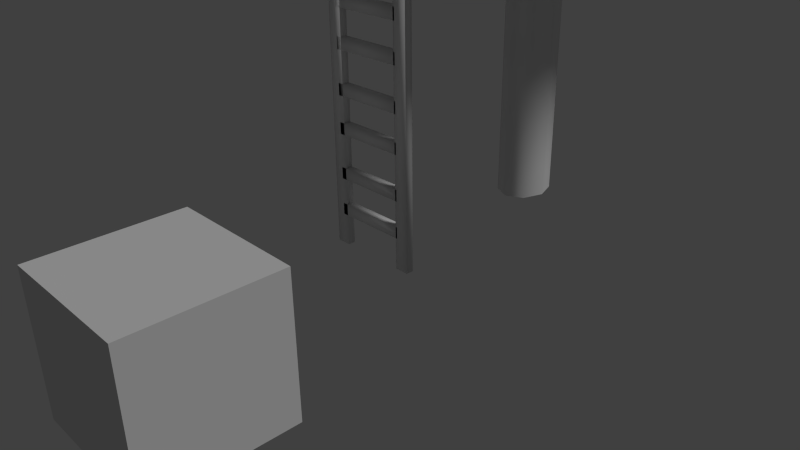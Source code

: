 # Source: props_1.blend  (saved by Blender 2.76.0; exported with 4.5.12 LTS)
import bpy
from mathutils import Matrix  # noqa: F401  (used for matrix-valued properties, if any)

bpy.ops.wm.read_factory_settings(use_empty=True)
scene = bpy.context.scene
scene.name = 'Scene'

# ---- collections
col_collection_1 = bpy.data.collections.new('Collection 1'); scene.collection.children.link(col_collection_1)
col_collection_2 = bpy.data.collections.new('Collection 2'); scene.collection.children.link(col_collection_2)

# ---- materials (node trees are filled in below, after node groups)
mat_wood = bpy.data.materials.new('wood')
mat_wood.alpha_threshold = 0.0
mat_wood.use_transparent_shadow = False
mat_wood.roughness = 0.5
mat_wood.specular_intensity = 0.0
mat_wood.line_color = (0.0, 0.0, 0.0, 1.0)

# ---- material node trees

# ---- world
world_world = bpy.data.worlds.new('World'); scene.world = world_world
world_world.color = (0.05088, 0.05088, 0.05088)
world_world.use_sun_shadow = False
world_world.sun_shadow_jitter_overblur = 0.0
world_world.cycles.sampling_method = 'MANUAL'
world_world.cycles.sample_map_resolution = 256

# ---- cameras
cam_camera = bpy.data.cameras.new('Camera')
cam_camera.clip_end = 100.0
cam_camera.lens = 35.0
cam_camera.sensor_width = 32.0
cam_camera.sensor_height = 18.0
cam_camera.ortho_scale = 7.314
cam_camera.dof.focus_distance = 0.0
cam_camera.dof.aperture_fstop = 128.0

# ---- lights
light_lamp = bpy.data.lights.new('Lamp', 'SUN')
light_lamp.transmission_factor = 0.0
light_lamp.cutoff_distance = 30.0
light_lamp.angle = 0.1993
light_lamp.energy = 1.0
light_lamp.shadow_buffer_clip_start = 1.001
light_lamp.shadow_soft_size = 0.1
light_lamp.shadow_cascade_max_distance = 1000.0
light_lamp.cycles.use_multiple_importance_sampling = False

# ---- meshes
me_plane_001 = bpy.data.meshes.new('Plane.001')
me_plane_001.from_pydata([(0.5, -5.96e-08, 0.0), (-0.5, -5.96e-08, 0.0), (0.5, 5.96e-08, 5.0), (-0.5, 5.96e-08, 5.0)], [], [(1, 0, 2, 3)])
me_plane_001.use_remesh_preserve_volume = False
me_plane_001.use_remesh_preserve_attributes = False
me_plane_001.use_mirror_vertex_groups = False
me_plane_001.update()
me_plane = bpy.data.meshes.new('Plane')
me_plane.from_pydata([(-0.6224, 0.05, 5.0), (-0.4276, 0.05, 5.0), (-0.6224, 0.05, 0.0), (-0.4276, 0.05, 0.0), (0.6724, -0.05, 0.0), (0.4776, -0.05, 0.0), (0.6724, -0.05, 5.0), (0.4776, -0.05, 5.0), (0.5, -0.05, 0.423), (-0.5, -0.05, 0.423), (0.5, -0.05, 0.577), (-0.5, -0.05, 0.577), (0.5, 0.05, 0.423), (-0.5, 0.05, 0.423), (0.5, 0.05, 0.577), (-0.5, 0.05, 0.577), (0.6724, 0.05, 0.0), (0.4776, 0.05, 0.0), (0.6724, 0.05, 5.0), (0.4776, 0.05, 5.0), (-0.6224, -0.05, 5.0), (-0.4276, -0.05, 5.0), (-0.6224, -0.05, 0.0), (-0.4276, -0.05, 0.0), (0.5, -0.05, 1.523), (-0.5, -0.05, 1.523), (0.5, -0.05, 1.677), (-0.5, -0.05, 1.677), (0.5, 0.05, 1.523), (-0.5, 0.05, 1.523), (0.5, 0.05, 1.677), (-0.5, 0.05, 1.677), (0.5, -0.05, 2.593), (-0.5, -0.05, 2.593), (0.5, -0.05, 2.747), (-0.5, -0.05, 2.747), (0.5, 0.05, 2.593), (-0.5, 0.05, 2.593), (0.5, 0.05, 2.747), (-0.5, 0.05, 2.747), (0.5, -0.05, 3.693), (-0.5, -0.05, 3.693), (0.5, -0.05, 3.847), (-0.5, -0.05, 3.847), (0.5, 0.05, 3.693), (-0.5, 0.05, 3.693), (0.5, 0.05, 3.847), (-0.5, 0.05, 3.847), (0.5, -0.05, 0.923), (-0.5, -0.05, 0.923), (0.5, -0.05, 1.077), (-0.5, -0.05, 1.077), (0.5, 0.05, 0.923), (-0.5, 0.05, 0.923), (0.5, 0.05, 1.077), (-0.5, 0.05, 1.077), (0.5, -0.05, 2.023), (-0.5, -0.05, 2.023), (0.5, -0.05, 2.177), (-0.5, -0.05, 2.177), (0.5, 0.05, 2.023), (-0.5, 0.05, 2.023), (0.5, 0.05, 2.177), (-0.5, 0.05, 2.177), (0.5, -0.05, 3.093), (-0.5, -0.05, 3.093), (0.5, -0.05, 3.247), (-0.5, -0.05, 3.247), (0.5, 0.05, 3.093), (-0.5, 0.05, 3.093), (0.5, 0.05, 3.247), (-0.5, 0.05, 3.247), (0.5, -0.05, 4.293), (-0.5, -0.05, 4.293), (0.5, -0.05, 4.447), (-0.5, -0.05, 4.447), (0.5, 0.05, 4.293), (-0.5, 0.05, 4.293), (0.5, 0.05, 4.447), (-0.5, 0.05, 4.447)], [], [(22, 2, 3, 23), (5, 4, 6, 7), (9, 8, 10, 11), (13, 15, 14, 12), (8, 12, 14, 10), (11, 15, 13, 9), (10, 14, 15, 11), (9, 13, 12, 8), (17, 19, 18, 16), (4, 16, 18, 6), (7, 19, 17, 5), (6, 18, 19, 7), (5, 17, 16, 4), (21, 1, 0, 20), (20, 0, 2, 22), (23, 3, 1, 21), (2, 0, 1, 3), (22, 23, 21, 20), (25, 24, 26, 27), (29, 31, 30, 28), (24, 28, 30, 26), (27, 31, 29, 25), (26, 30, 31, 27), (25, 29, 28, 24), (33, 32, 34, 35), (37, 39, 38, 36), (32, 36, 38, 34), (35, 39, 37, 33), (34, 38, 39, 35), (33, 37, 36, 32), (41, 40, 42, 43), (45, 47, 46, 44), (40, 44, 46, 42), (43, 47, 45, 41), (42, 46, 47, 43), (41, 45, 44, 40), (49, 48, 50, 51), (53, 55, 54, 52), (48, 52, 54, 50), (51, 55, 53, 49), (50, 54, 55, 51), (49, 53, 52, 48), (57, 56, 58, 59), (61, 63, 62, 60), (56, 60, 62, 58), (59, 63, 61, 57), (58, 62, 63, 59), (57, 61, 60, 56), (65, 64, 66, 67), (69, 71, 70, 68), (64, 68, 70, 66), (67, 71, 69, 65), (66, 70, 71, 67), (65, 69, 68, 64), (73, 72, 74, 75), (77, 79, 78, 76), (72, 76, 78, 74), (75, 79, 77, 73), (74, 78, 79, 75), (73, 77, 76, 72)])
me_plane.polygons.foreach_set('use_smooth', [True] * 60)
_uv = me_plane.uv_layers.new(name='UVMap')
_uv.uv.foreach_set('vector', [2.326, -0.8385, 2.253, -0.8385, 2.253, 1.813, 2.326, 1.813, 2.082, -0.08053, 2.082, 1.315, -1.168, 1.315, -1.168, -0.08053, -0.3, 0.7819, 1.3, 0.7819, 1.3, 1.028, -0.3, 1.028, -0.3, 0.7819, -0.3, 1.028, 1.3, 1.028, 1.3, 0.7819, 0.42, 0.7819, 0.58, 0.7819, 0.58, 1.028, 0.42, 1.028, 0.42, 1.028, 0.58, 1.028, 0.58, 0.7819, 0.42, 0.7819, 1.3, 0.1852, 1.3, 0.3452, -0.3, 0.3452, -0.3, 0.1852, -0.3, 0.1851, -0.3, 0.3451, 1.3, 0.3451, 1.3, 0.1851, 2.082, -0.08053, -1.168, -0.08053, -1.168, 1.315, 2.082, 1.315, 2.144, 0.2935, 2.144, 1.01, -1.106, 1.01, -1.106, 0.2935, -1.173, 0.2935, -1.173, 1.01, 2.077, 1.01, 2.077, 0.2935, 2.114, 1.315, 2.049, 1.315, 2.049, -0.08053, 2.114, -0.08053, 2.114, -0.08053, 2.049, -0.08053, 2.049, 1.315, 2.114, 1.315, 2.326, 1.813, 2.253, 1.813, 2.253, -0.8385, 2.326, -0.8385, -1.351, 0.1472, -1.351, 1.509, 2.289, 1.509, 2.289, 0.1472, 2.289, 0.1472, 2.289, 1.509, -1.351, 1.509, -1.351, 0.1472, 2.289, -0.8385, -1.351, -0.8385, -1.351, 1.813, 2.289, 1.813, 2.289, -0.8385, 2.289, 1.813, -1.351, 1.813, -1.351, -0.8385, -0.3, 0.7819, 1.3, 0.7819, 1.3, 1.028, -0.3, 1.028, -0.3, 0.7819, -0.3, 1.028, 1.3, 1.028, 1.3, 0.7819, 0.42, 0.7819, 0.58, 0.7819, 0.58, 1.028, 0.42, 1.028, 0.42, 1.028, 0.58, 1.028, 0.58, 0.7819, 0.42, 0.7819, 1.3, 0.1852, 1.3, 0.3452, -0.3, 0.3452, -0.3, 0.1852, -0.3, 0.1851, -0.3, 0.3451, 1.3, 0.3451, 1.3, 0.1851, -0.3, 0.7819, 1.3, 0.7819, 1.3, 1.028, -0.3, 1.028, -0.3, 0.7819, -0.3, 1.028, 1.3, 1.028, 1.3, 0.7819, 0.42, 0.7819, 0.58, 0.7819, 0.58, 1.028, 0.42, 1.028, 0.42, 1.028, 0.58, 1.028, 0.58, 0.7819, 0.42, 0.7819, 1.3, 0.1852, 1.3, 0.3452, -0.3, 0.3452, -0.3, 0.1852, -0.3, 0.1851, -0.3, 0.3451, 1.3, 0.3451, 1.3, 0.1851, -0.3, 0.7819, 1.3, 0.7819, 1.3, 1.028, -0.3, 1.028, -0.3, 0.7819, -0.3, 1.028, 1.3, 1.028, 1.3, 0.7819, 0.42, 0.7819, 0.58, 0.7819, 0.58, 1.028, 0.42, 1.028, 0.42, 1.028, 0.58, 1.028, 0.58, 0.7819, 0.42, 0.7819, 1.3, 0.1852, 1.3, 0.3452, -0.3, 0.3452, -0.3, 0.1852, -0.3, 0.1851, -0.3, 0.3451, 1.3, 0.3451, 1.3, 0.1851, -0.3, 0.7819, 1.3, 0.7819, 1.3, 1.028, -0.3, 1.028, -0.3, 0.7819, -0.3, 1.028, 1.3, 1.028, 1.3, 0.7819, 0.42, 0.7819, 0.58, 0.7819, 0.58, 1.028, 0.42, 1.028, 0.42, 1.028, 0.58, 1.028, 0.58, 0.7819, 0.42, 0.7819, 1.3, 0.1852, 1.3, 0.3452, -0.3, 0.3452, -0.3, 0.1852, -0.3, 0.1851, -0.3, 0.3451, 1.3, 0.3451, 1.3, 0.1851, -0.3, 0.7819, 1.3, 0.7819, 1.3, 1.028, -0.3, 1.028, -0.3, 0.7819, -0.3, 1.028, 1.3, 1.028, 1.3, 0.7819, 0.42, 0.7819, 0.58, 0.7819, 0.58, 1.028, 0.42, 1.028, 0.42, 1.028, 0.58, 1.028, 0.58, 0.7819, 0.42, 0.7819, 1.3, 0.1852, 1.3, 0.3452, -0.3, 0.3452, -0.3, 0.1852, -0.3, 0.1851, -0.3, 0.3451, 1.3, 0.3451, 1.3, 0.1851, -0.3, 0.7819, 1.3, 0.7819, 1.3, 1.028, -0.3, 1.028, -0.3, 0.7819, -0.3, 1.028, 1.3, 1.028, 1.3, 0.7819, 0.42, 0.7819, 0.58, 0.7819, 0.58, 1.028, 0.42, 1.028, 0.42, 1.028, 0.58, 1.028, 0.58, 0.7819, 0.42, 0.7819, 1.3, 0.1852, 1.3, 0.3452, -0.3, 0.3452, -0.3, 0.1852, -0.3, 0.1851, -0.3, 0.3451, 1.3, 0.3451, 1.3, 0.1851, -0.3, 0.7819, 1.3, 0.7819, 1.3, 1.028, -0.3, 1.028, -0.3, 0.7819, -0.3, 1.028, 1.3, 1.028, 1.3, 0.7819, 0.42, 0.7819, 0.58, 0.7819, 0.58, 1.028, 0.42, 1.028, 0.42, 1.028, 0.58, 1.028, 0.58, 0.7819, 0.42, 0.7819, 1.3, 0.1852, 1.3, 0.3452, -0.3, 0.3452, -0.3, 0.1852, -0.3, 0.1851, -0.3, 0.3451, 1.3, 0.3451, 1.3, 0.1851])
me_plane.materials.append(mat_wood)
me_plane.use_remesh_preserve_volume = False
me_plane.use_remesh_preserve_attributes = False
me_plane.use_mirror_vertex_groups = False
me_plane.update()
me_circle_001 = bpy.data.meshes.new('Circle.001')
me_circle_001.from_pydata([(2.994, -2.994, 5.0), (-2.994, -2.994, 5.0), (2.994, 2.994, 5.0), (-2.994, 2.994, 5.0), (-1.378e-08, 0.42, 0.0), (-0.2475, 0.297, 0.0), (-0.35, 2.072e-07, 0.0), (-0.2475, -0.297, 0.0), (1.003e-07, -0.42, 0.0), (0.2475, -0.297, 0.0), (0.35, 5.811e-07, 0.0), (0.2475, 0.297, 0.0), (-1.378e-08, 0.42, 5.0), (-0.2475, 0.297, 5.0), (-0.35, 2.072e-07, 5.0), (-0.2475, -0.297, 5.0), (1.003e-07, -0.42, 5.0), (0.2475, -0.297, 5.0), (0.35, 5.811e-07, 5.0), (0.2475, 0.297, 5.0)], [], [(1, 0, 2, 3), (11, 4, 12, 19), (10, 11, 19, 18), (9, 10, 18, 17), (8, 9, 17, 16), (7, 8, 16, 15), (6, 7, 15, 14), (5, 6, 14, 13), (4, 5, 13, 12)])
me_circle_001.polygons.foreach_set('use_smooth', [0, 1, 1, 1, 1, 1, 1, 1, 1])
_uv = me_circle_001.uv_layers.new(name='UVMap')
_uv.uv.foreach_set('vector', [9.998e-05, 0.0001, 0.9999, 9.998e-05, 0.9999, 0.9999, 9.998e-05, 0.9999, 0.6237, 0.5, 0.5, 0.5, 0.5, 3.0, 0.6237, 3.0, 2.384e-07, 0.5, 0.1485, 0.5, 0.1485, 3.0, 2.384e-07, 3.0, 0.8515, 0.5, 1.0, 0.5, 1.0, 3.0, 0.8515, 3.0, 0.5, 0.5, 0.6237, 0.5, 0.6237, 3.0, 0.5, 3.0, 0.3763, 0.5, 0.5, 0.5, 0.5, 3.0, 0.3763, 3.0, 0.0, 0.5, -0.1485, 0.5, -0.1485, 3.0, 0.0, 3.0, 0.1485, 0.5, 0.0, 0.5, 0.0, 3.0, 0.1485, 3.0, 0.5, 0.5, 0.3763, 0.5, 0.3763, 3.0, 0.5, 3.0])
me_circle_001.materials.append(mat_wood)
me_circle_001.use_remesh_preserve_volume = False
me_circle_001.use_remesh_preserve_attributes = False
me_circle_001.use_mirror_vertex_groups = False
me_circle_001.update()
me_cube_005 = bpy.data.meshes.new('Cube.005')
me_cube_005.from_pydata([(-0.4, -0.4, 0.0), (-0.4, 0.4, 0.0), (0.4, 0.4, 0.0), (0.4, -0.4, 0.0), (-0.4, -0.4, 5.0), (-0.4, 0.4, 5.0), (0.4, 0.4, 5.0), (0.4, -0.4, 5.0)], [], [(4, 5, 1, 0), (5, 6, 2, 1), (6, 7, 3, 2), (7, 4, 0, 3), (0, 1, 2, 3), (7, 6, 5, 4)])
me_cube_005.use_remesh_preserve_volume = False
me_cube_005.use_remesh_preserve_attributes = False
me_cube_005.use_mirror_vertex_groups = False
me_cube_005.update()
me_circle_003 = bpy.data.meshes.new('Circle.003')
me_circle_003.from_pydata([(2.994, -2.994, 0.0), (-2.994, -2.994, 0.0), (2.994, 2.994, 0.0), (-2.994, 2.994, 0.0)], [], [(1, 0, 2, 3)])
_uv = me_circle_003.uv_layers.new(name='UVMap')
_uv.uv.foreach_set('vector', [9.998e-05, 0.0001, 0.9999, 9.998e-05, 0.9999, 0.9999, 9.998e-05, 0.9999])
me_circle_003.use_remesh_preserve_volume = False
me_circle_003.use_remesh_preserve_attributes = False
me_circle_003.use_mirror_vertex_groups = False
me_circle_003.update()
me_cube_003 = bpy.data.meshes.new('Cube.003')
me_cube_003.from_pydata([(-1.0, -1.0, -1.0), (-1.0, 1.0, -1.0), (1.0, 1.0, -1.0), (1.0, -1.0, -1.0), (-1.0, -1.0, 1.0), (-1.0, 1.0, 1.0), (1.0, 1.0, 1.0), (1.0, -1.0, 1.0)], [], [(4, 5, 1, 0), (5, 6, 2, 1), (6, 7, 3, 2), (7, 4, 0, 3), (0, 1, 2, 3), (7, 6, 5, 4)])
me_cube_003.use_remesh_preserve_volume = False
me_cube_003.use_remesh_preserve_attributes = False
me_cube_003.use_mirror_vertex_groups = False
me_cube_003.update()

# ---- objects
ob_wood_ladder_cont = bpy.data.objects.new('wood_ladder_cont', me_plane_001)
ob_wood_stairs = bpy.data.objects.new('wood_stairs', me_plane)
ob_lamp = bpy.data.objects.new('Lamp', light_lamp)
ob_camera = bpy.data.objects.new('Camera', cam_camera)
ob_building_1 = bpy.data.objects.new('building_1', me_circle_001)
ob_building_solid_1 = bpy.data.objects.new('building_solid_1', me_cube_005)
ob_building_ground_1 = bpy.data.objects.new('building_ground_1', me_circle_003)
ob_cube = bpy.data.objects.new('Cube', me_cube_003)
ob_ladder_origin = bpy.data.objects.new('ladder_origin', None)

# ---- transforms, parenting, visibility, modifiers, constraints
ob_wood_ladder_cont.location = (0.0, 0.0, 0.0)
ob_wood_ladder_cont.hide_render = True
ob_wood_ladder_cont.lineart.crease_threshold = 0.0
ob_wood_stairs.parent = ob_wood_ladder_cont
ob_wood_stairs.location = (0.0, 0.0, 0.0)
ob_wood_stairs.lineart.crease_threshold = 0.0
ob_lamp.location = (4.076, 1.005, 5.904)
ob_lamp.rotation_euler = (0.6503, 0.05522, 1.866)
ob_lamp.lock_rotations_4d = False
ob_lamp.empty_display_type = 'ARROWS'
ob_lamp.color = (0.0, 0.0, 0.0, 0.0)
ob_lamp.lineart.crease_threshold = 0.0
ob_camera.location = (7.481, -6.508, 5.344)
ob_camera.rotation_euler = (1.109, 0.01082, 0.8149)
ob_camera.lock_rotations_4d = False
ob_camera.empty_display_type = 'ARROWS'
ob_camera.color = (0.0, 0.0, 0.0, 0.0)
ob_camera.display_type = 'WIRE'
ob_camera.lineart.crease_threshold = 0.0
ob_building_1.location = (0.0, 3.0, 0.0)
ob_building_1.lineart.crease_threshold = 0.0
ob_building_solid_1.parent = ob_building_1
ob_building_solid_1.matrix_parent_inverse = Matrix(((1.0, 0.0, 0.0, -0.0), (0.0, 1.0, 0.0, -3.0), (0.0, 0.0, 1.0, -0.0), (0.0, 0.0, 0.0, 1.0)))
ob_building_solid_1.location = (0.0, 3.0, 0.0)
ob_building_solid_1.hide_render = True
ob_building_solid_1.lineart.crease_threshold = 0.0
ob_building_ground_1.parent = ob_building_solid_1
ob_building_ground_1.matrix_parent_inverse = Matrix(((1.0, 0.0, 0.0, -0.0), (0.0, 1.0, 0.0, -3.0), (0.0, 0.0, 1.0, -0.0), (0.0, 0.0, 0.0, 1.0)))
ob_building_ground_1.location = (0.0, 3.0, 5.0)
ob_building_ground_1.hide_render = True
ob_building_ground_1.lineart.crease_threshold = 0.0
ob_cube.location = (0.0, -3.0, 0.0)
ob_cube.lineart.crease_threshold = 0.0
ob_ladder_origin.parent = ob_wood_ladder_cont
ob_ladder_origin.location = (0.0, -0.6, 0.0)
ob_ladder_origin.empty_image_offset = (0.0, 0.0)
ob_ladder_origin.lineart.crease_threshold = 0.0

# ---- collection membership
col_collection_1.objects.link(ob_wood_ladder_cont)
col_collection_1.objects.link(ob_wood_stairs)
col_collection_1.objects.link(ob_lamp)
col_collection_1.objects.link(ob_camera)
col_collection_2.objects.link(ob_building_1)
col_collection_2.objects.link(ob_building_solid_1)
col_collection_2.objects.link(ob_building_ground_1)
col_collection_2.objects.link(ob_cube)
col_collection_2.objects.link(ob_ladder_origin)

# ---- scene / render settings (as saved in the file)
scene.camera = ob_camera
scene.frame_start = 1; scene.frame_end = 250; scene.frame_set(1)
scene.render.engine = 'BLENDER_EEVEE_NEXT'
scene.render.image_settings.compression = 90
scene.render.resolution_percentage = 50
scene.render.dither_intensity = 0.0
scene.cycles.use_denoising = False
scene.cycles.samples = 10
scene.cycles.sampling_pattern = 'TABULATED_SOBOL'
scene.cycles.light_sampling_threshold = 0.0
scene.cycles.use_adaptive_sampling = False
scene.cycles.use_light_tree = False
scene.cycles.blur_glossy = 0.0
scene.cycles.volume_bounces = 1
scene.cycles.pixel_filter_type = 'GAUSSIAN'
scene.cycles.sample_clamp_indirect = 0.0
scene.view_settings.view_transform = 'Standard'
bpy.context.view_layer.update()
